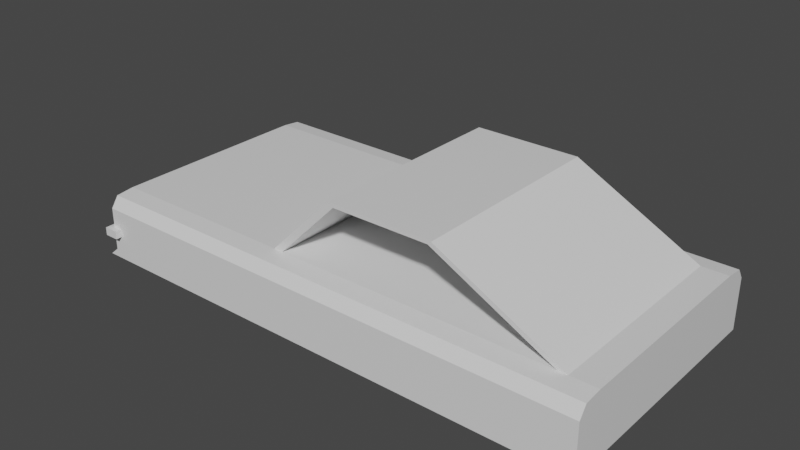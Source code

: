# Source: car.blend  (saved by Blender 2.82.7; exported with 4.5.12 LTS)
import bpy
from mathutils import Matrix  # noqa: F401  (used for matrix-valued properties, if any)

bpy.ops.wm.read_factory_settings(use_empty=True)
scene = bpy.context.scene
scene.name = 'Scene'

# ---- collections
col_collection = bpy.data.collections.new('Collection'); scene.collection.children.link(col_collection)

# ---- materials (node trees are filled in below, after node groups)
mat_material = bpy.data.materials.new('Material')
mat_material.alpha_threshold = 0.0
mat_material.use_transparent_shadow = False
mat_material.line_color = (0.0, 0.0, 0.0, 1.0)

# ---- material node trees
mat_material.use_nodes = True; mat_material.node_tree.nodes.clear()
_N = mat_material.node_tree.nodes; _L = mat_material.node_tree.links
n0 = _N.new('ShaderNodeOutputMaterial'); n0.name = 'Material Output'; n0.location = (300, 300)
n1 = _N.new('ShaderNodeBsdfPrincipled'); n1.name = 'Principled BSDF'; n1.location = (10, 300)
n1.distribution = 'GGX'
n1.subsurface_method = 'BURLEY'
n1.inputs[2].default_value = 0.4
n1.inputs[3].default_value = 1.45
n1.inputs[27].default_value = (0.0, 0.0, 0.0, 1.0)
n1.inputs[28].default_value = 1.0
_L.new(n1.outputs[0], n0.inputs[0])
n0.is_active_output = True

# ---- world
world_world = bpy.data.worlds.new('World'); scene.world = world_world
world_world.use_nodes = True; world_world.node_tree.nodes.clear()
_N = world_world.node_tree.nodes; _L = world_world.node_tree.links
n0 = _N.new('ShaderNodeOutputWorld'); n0.name = 'World Output'; n0.location = (300, 300)
n1 = _N.new('ShaderNodeBackground'); n1.name = 'Background'; n1.location = (10, 300)
n1.inputs[0].default_value = (0.05088, 0.05088, 0.05088, 1.0)
_L.new(n1.outputs[0], n0.inputs[0])
n0.is_active_output = True
world_world.color = (0.05088, 0.05088, 0.05088)
world_world.use_sun_shadow = False
world_world.sun_shadow_jitter_overblur = 0.0

# ---- meshes
me_cube = bpy.data.meshes.new('Cube')
me_cube.from_pydata([(1.667, 1.0, -1.0), (1.667, -1.0, -1.0), (-1.1, 1.0, -1.0), (-1.05, -1.0, -1.0), (-1.1, 0.0, -1.0), (-1.0, -1.0, 0.0), (-1.0, 1.0, 0.0), (-1.0, 0.0, 1.0), (-1.0, 0.0, 0.0), (-1.1, -0.5, -1.0), (-1.0, -1.0, 0.5), (-1.0, 1.0, -0.5), (-1.0, 0.5, 1.0), (-1.1, 0.5, -1.0), (-1.0, -1.0, -0.5), (-1.0, 1.0, 0.5), (-1.0, -0.5, 1.0), (-1.0, 0.5, 0.0), (-1.0, -0.5, 0.0), (-1.0, 0.0, -0.5), (-0.975, 0.2375, 0.7375), (-1.0, -0.5, 0.5), (-1.0, -0.5, -0.5), (-1.0, 0.5, -0.5), (-1.0, 0.5, 0.5), (1.667, 0.8, 1.0), (1.667, 0.9414, 0.9414), (-1.0, 0.8, 1.0), (-1.0, 0.9414, 0.9414), (1.667, 1.0, 0.6), (1.667, 0.9414, 0.9414), (-1.0, 0.9414, 0.9414), (-1.0, 1.0, 0.6), (1.667, -0.8, 1.0), (1.667, -0.9414, 0.9414), (-1.0, -0.8, 1.0), (-1.0, -0.9414, 0.9414), (1.667, -0.9414, 0.9414), (1.667, -1.0, 0.6), (-1.0, -1.0, 0.6), (-1.0, -0.9414, 0.9414), (-1.0, 0.9596, 0.5218), (-1.0, 0.9596, 0.1218), (-1.0, 0.5346, 0.1218), (-1.0, 0.5346, 0.5218), (-1.0, 0.5346, 0.9218), (-1.0, 0.9128, 0.875), (-1.0, 0.7996, 0.9218), (-1.0, 0.9596, 0.6018), (-1.0, 0.9128, 0.875), (-0.975, 0.9596, 0.5218), (-0.975, 0.9596, 0.1218), (-0.975, 0.5596, 0.1218), (-0.975, 0.5596, 0.5218), (-0.975, 0.5596, 0.9218), (-0.975, 0.9128, 0.875), (-0.975, 0.7996, 0.9218), (-0.975, 0.9596, 0.6018), (-0.975, 0.9128, 0.875), (-1.0, -0.9596, 0.1218), (-1.0, -0.9596, 0.5218), (-1.0, -0.5346, 0.1218), (-1.0, -0.5346, 0.5218), (-1.0, -0.5346, 0.9218), (-1.0, -0.7996, 0.9218), (-1.0, -0.9128, 0.875), (-1.0, -0.9128, 0.875), (-1.0, -0.9596, 0.6018), (-0.975, -0.9596, 0.1218), (-0.975, -0.9596, 0.5218), (-0.975, -0.5596, 0.1218), (-0.975, -0.5596, 0.5218), (-0.975, -0.5596, 0.9218), (-0.975, -0.7996, 0.9218), (-0.975, -0.9128, 0.875), (-0.975, -0.9128, 0.875), (-0.975, -0.9596, 0.6018), (-1.0, -0.25, 1.0), (-1.0, -0.25, 0.0), (-0.975, 0.1187, 0.7375), (-1.0, 0.25, 1.0), (-1.0, 0.25, 0.0), (-0.975, 0.3562, 0.7375), (-0.975, 0.475, 0.8562), (-1.0, -0.5, 0.25), (-1.0, -0.5, 0.75), (-0.975, 0.475, 0.2625), (-1.0, 0.5, 0.25), (-1.0, 0.5, 0.75), (-0.975, -0.475, 0.8562), (-0.975, -0.475, 0.2625), (-0.975, 0.0, 0.8562), (-0.975, 0.0, 0.2625), (-1.0, -0.125, 1.0), (-1.0, 0.375, 1.0), (-1.0, -0.375, 1.0), (-1.0, 0.125, 1.0), (-1.0, 0.0, 0.875), (-1.0, -0.5, 0.875), (-1.0, 0.5, 0.875), (-0.975, 0.475, 0.7375), (-0.975, 0.475, 0.5), (-1.0, 0.25, 0.875), (-0.975, 0.2375, 0.5), (-0.975, -0.475, 0.5), (-1.0, -0.25, 0.875), (-1.0, -0.375, 0.875), (-1.0, 0.125, 0.875), (-1.0, 0.375, 0.875), (-1.0, -0.125, 0.875), (-1.0, -0.125, 0.0), (-1.0, 0.0, 0.125), (-1.0, 0.375, 0.0), (-1.0, -0.5, 0.125), (-1.0, 0.5, 0.125), (-1.0, -0.375, 0.0), (-1.0, 0.125, 0.0), (-0.975, -0.475, 0.7375), (-0.975, -0.2375, 0.5), (-1.0, 0.25, 0.125), (-0.975, 0.0, 0.5), (-0.975, 0.0, 0.7375), (-1.0, -0.25, 0.125), (-1.0, -0.375, 0.125), (-1.0, -0.125, 0.125), (-1.0, 0.125, 0.125), (-1.0, 0.375, 0.125), (-1.0, -0.475, 0.7375), (-1.0, -0.475, 0.5), (-1.0, 0.475, 0.5), (-1.0, 0.475, 0.7375), (-1.0, 0.0, 0.8562), (-1.0, -0.475, 0.2625), (-1.0, -0.475, 0.8562), (-1.0, 0.475, 0.2625), (-1.0, 0.475, 0.8562), (-1.0, 0.2375, 0.8562), (-1.0, -0.2375, 0.8562), (-1.0, -0.3562, 0.8562), (-1.0, 0.1187, 0.8562), (-1.0, 0.3562, 0.8562), (-1.0, -0.1187, 0.8562), (-1.0, 0.0, 0.1438), (-1.0, -0.475, 0.1438), (-1.0, 0.475, 0.1438), (-1.0, 0.2375, 0.1438), (-1.0, -0.2375, 0.1438), (-1.0, -0.3562, 0.1438), (-1.0, -0.1187, 0.1438), (-1.0, 0.1187, 0.1438), (-1.0, 0.3562, 0.1438), (-0.975, 0.2375, 0.8562), (-0.975, 0.3562, 0.2625), (-0.975, 0.1187, 0.2625), (-0.975, 0.2375, 0.2625), (-0.975, -0.1187, 0.2625), (-0.975, -0.3562, 0.2625), (-0.975, -0.2375, 0.2625), (-0.975, -0.1187, 0.7375), (-0.975, -0.3562, 0.7375), (-0.975, -0.2375, 0.7375), (-0.975, -0.2375, 0.8562), (-0.975, -0.3562, 0.8562), (-0.975, 0.1187, 0.8562), (-0.975, 0.3562, 0.8562), (-0.975, -0.1187, 0.8562), (-0.975, 0.0, 0.1438), (-0.975, -0.475, 0.1438), (-0.975, 0.475, 0.1438), (-0.975, 0.2375, 0.1438), (-0.975, -0.2375, 0.1438), (-0.975, -0.3562, 0.1438), (-0.975, -0.1187, 0.1438), (-0.975, 0.1187, 0.1438), (-0.975, 0.3562, 0.1438), (-1.1, -0.75, -1.0), (-1.05, 1.0, -0.75), (-1.1, 0.25, -1.0), (-1.0, -1.0, -0.25), (-1.0, 0.75, 0.0), (-1.05, 0.0, -0.75), (-1.1, -0.25, -1.0), (-1.0, 1.0, -0.25), (-1.1, 0.75, -1.0), (-1.0, -1.0, -0.75), (-1.0, -0.75, 0.0), (-1.0, -0.25, -0.5), (-1.0, -0.75, -0.5), (-1.05, -0.5, -0.75), (-1.0, -0.5, -0.25), (-1.0, 0.75, -0.5), (-1.0, 0.25, -0.5), (-1.05, 0.5, -0.75), (-1.0, 0.5, -0.25), (-1.05, 0.25, -0.75), (-1.05, 0.75, -0.75), (-1.0, -0.75, -0.25), (-1.05, -0.75, -0.75), (-1.05, -0.25, -0.75), (-1.0, 0.75, -0.25), (-1.0, 0.25, -0.25), (-1.0, 0.0, -0.25), (-1.0, -0.25, -0.25), (-1.025, -1.0, -0.25), (-1.025, -1.0, 0.0), (-1.025, 0.75, 0.0), (-1.025, 1.0, 0.0), (-1.025, -0.125, 0.0), (-1.025, 0.0, 0.0), (-1.025, 0.375, 0.0), (-1.025, 0.5, 0.0), (-1.025, -0.75, 0.0), (-1.025, -0.5, 0.0), (-1.025, -0.375, 0.0), (-1.025, -0.25, 0.0), (-1.025, 0.125, 0.0), (-1.025, 0.25, 0.0), (-1.025, 1.0, -0.25), (-1.025, -0.5, -0.25), (-1.025, 0.5, -0.25), (-1.025, -0.75, -0.25), (-1.025, 0.75, -0.25), (-1.025, 0.25, -0.25), (-1.025, 0.0, -0.25), (-1.025, -0.25, -0.25), (-1.0, 1.05, 0.0), (-1.0, 1.05, -0.25), (-1.025, 1.05, 0.0), (-1.025, 1.05, -0.25), (-0.95, 1.0, 0.0), (-0.95, 1.0, -0.25), (-0.95, 1.05, 0.0), (-0.95, 1.05, -0.25), (-1.0, -1.05, -0.25), (-1.0, -1.05, 0.0), (-1.025, -1.05, -0.25), (-1.025, -1.05, 0.0), (-0.95, -1.0, -0.25), (-0.95, -1.0, 0.0), (-0.95, -1.05, -0.25), (-0.95, -1.05, 0.0), (0.0, 0.8, 1.0), (0.0, -0.8, 1.0), (0.05, 0.8, 1.0), (0.05, -0.8, 1.0), (0.3833, -0.8, 3.0), (0.3333, -0.8, 3.0), (0.3333, 0.8, 3.0), (0.3833, 0.8, 3.0), (0.3667, 0.8, 2.9), (0.3667, -0.8, 2.9), (0.3167, 0.8, 2.9), (0.3167, -0.8, 2.9), (0.8833, 0.8, 3.0), (0.8833, -0.8, 3.0), (0.8667, 0.8, 2.9), (0.8667, -0.8, 2.9), (1.57, 0.8, 0.8787), (1.57, -0.8, 0.8787), (1.554, 0.8, 0.7787), (1.554, -0.8, 0.7787)], [], [(248, 245, 254, 253), (2, 0, 1, 3, 175, 9, 181, 4, 177, 13, 183), (12, 27, 47, 45), (202, 189, 218, 224), (177, 194, 192, 13), (109, 93, 7, 97), (105, 109, 141, 137), (35, 16, 63, 64), (198, 186, 19, 180), (197, 187, 22, 188), (179, 6, 206, 205), (195, 190, 11, 176), (194, 191, 23, 192), (4, 180, 194, 177), (6, 179, 17, 43, 42), (87, 114, 144, 134), (108, 94, 12, 99), (27, 241, 243, 25, 26, 28), (2, 176, 11, 182, 6, 15, 32, 29, 0), (16, 98, 85, 21, 62, 63), (29, 32, 31, 30), (28, 26, 30, 31), (33, 244, 242, 35, 36, 34), (1, 38, 39, 10, 5, 178, 14, 184, 3), (34, 36, 40, 37), (39, 38, 37, 40), (0, 29, 30, 26, 25, 33, 34, 37, 38, 1), (46, 49, 58, 55), (42, 43, 52, 51), (32, 15, 41, 48), (17, 114, 87, 24, 44, 43), (15, 6, 42, 41), (28, 31, 49, 46), (24, 88, 99, 12, 45, 44), (27, 28, 46, 47), (31, 32, 48, 49), (53, 54, 56, 55, 58, 57, 50), (52, 53, 50, 51), (47, 46, 55, 56), (48, 41, 50, 57), (45, 47, 56, 54), (43, 44, 53, 52), (41, 42, 51, 50), (49, 48, 57, 58), (44, 45, 54, 53), (64, 63, 72, 73), (60, 67, 76, 69), (40, 36, 65, 66), (18, 185, 5, 59, 61), (36, 35, 64, 65), (39, 40, 66, 67), (10, 39, 67, 60), (5, 10, 60, 59), (21, 84, 113, 18, 61, 62), (68, 69, 71, 70), (69, 76, 75, 74, 73, 72, 71), (62, 61, 70, 71), (59, 60, 69, 68), (67, 66, 75, 76), (63, 62, 71, 72), (61, 59, 68, 70), (66, 65, 74, 75), (65, 64, 73, 74), (97, 107, 139, 131), (126, 119, 145, 150), (107, 96, 80, 102), (109, 97, 131, 141), (124, 122, 146, 148), (113, 84, 132, 143), (107, 102, 136, 139), (85, 98, 133, 127), (114, 126, 150, 144), (111, 124, 148, 142), (84, 21, 128, 132), (106, 95, 77, 105), (21, 85, 127, 128), (102, 108, 140, 136), (98, 16, 95, 106), (98, 106, 138, 133), (125, 111, 142, 149), (97, 7, 96, 107), (108, 99, 135, 140), (123, 113, 143, 147), (102, 80, 94, 108), (106, 105, 137, 138), (119, 125, 149, 145), (105, 77, 93, 109), (115, 123, 122, 78), (18, 113, 123, 115), (99, 88, 130, 135), (110, 124, 111, 8), (78, 122, 124, 110), (88, 24, 129, 130), (116, 125, 119, 81), (8, 111, 125, 116), (122, 123, 147, 146), (112, 126, 114, 17), (81, 119, 126, 112), (24, 87, 134, 129), (135, 130, 100, 83), (139, 136, 151, 163), (148, 146, 170, 172), (130, 129, 101, 100), (137, 141, 165, 161), (129, 134, 86, 101), (142, 148, 172, 166), (141, 131, 91, 165), (150, 145, 169, 174), (133, 138, 162, 89), (128, 127, 117, 104), (144, 150, 174, 168), (127, 133, 89, 117), (138, 137, 161, 162), (147, 143, 167, 171), (136, 140, 164, 151), (132, 128, 104, 90), (134, 144, 168, 86), (146, 147, 171, 170), (140, 135, 83, 164), (149, 142, 166, 173), (143, 132, 90, 167), (145, 149, 173, 169), (131, 139, 163, 91), (157, 118, 120, 92, 155), (154, 103, 101, 86, 152), (103, 20, 82, 100, 101), (120, 121, 79, 20, 103), (174, 152, 86, 168), (173, 153, 154, 169), (92, 120, 103, 154, 153), (172, 155, 92, 166), (171, 156, 157, 170), (90, 104, 118, 157, 156), (118, 160, 158, 121, 120), (104, 117, 159, 160, 118), (159, 162, 161, 160), (117, 89, 162, 159), (79, 163, 151, 20), (121, 91, 163, 79), (82, 164, 83, 100), (20, 151, 164, 82), (158, 165, 91, 121), (160, 161, 165, 158), (167, 90, 156, 171), (170, 157, 155, 172), (166, 92, 153, 173), (169, 154, 152, 174), (180, 19, 191, 194), (183, 195, 176, 2), (13, 192, 195, 183), (192, 23, 190, 195), (187, 196, 189, 22), (14, 178, 196, 187), (116, 81, 216, 215), (175, 197, 188, 9), (3, 184, 197, 175), (184, 14, 187, 197), (181, 198, 180, 4), (9, 188, 198, 181), (188, 22, 186, 198), (190, 199, 182, 11), (23, 193, 199, 190), (201, 202, 224, 223), (8, 116, 215, 208), (217, 206, 227, 228), (200, 201, 223, 222), (18, 115, 213, 212), (189, 202, 186, 22), (186, 202, 201, 19), (19, 201, 200, 191), (191, 200, 193, 23), (221, 205, 206, 217), (220, 211, 212, 218), (203, 204, 211, 220), (219, 210, 205, 221), (209, 210, 219, 222, 216), (215, 216, 222, 223, 208), (207, 208, 223, 224, 214), (214, 224, 218, 212, 213), (78, 110, 207, 214), (110, 8, 208, 207), (182, 199, 221, 217), (5, 185, 211, 204), (199, 193, 219, 221), (112, 17, 210, 209), (81, 112, 209, 216), (17, 179, 205, 210), (185, 18, 212, 211), (189, 196, 220, 218), (115, 78, 214, 213), (5, 204, 236, 234), (196, 178, 203, 220), (193, 200, 222, 219), (225, 226, 228, 227), (182, 217, 228, 226), (182, 226, 232, 230), (206, 6, 225, 227), (229, 230, 232, 231), (226, 225, 231, 232), (6, 182, 230, 229), (225, 6, 229, 231), (233, 234, 236, 235), (203, 178, 233, 235), (234, 233, 239, 240), (204, 203, 235, 236), (237, 238, 240, 239), (5, 234, 240, 238), (178, 5, 238, 237), (233, 178, 237, 239), (25, 243, 244, 33), (242, 241, 27, 12, 94, 80, 96, 7, 93, 77, 95, 16, 35), (248, 247, 246, 245), (249, 251, 247, 248), (252, 250, 245, 246), (251, 252, 246, 247), (241, 242, 252, 251), (242, 244, 250, 252), (243, 241, 251, 249), (244, 243, 249, 250), (254, 256, 260, 258), (249, 248, 253, 255), (250, 249, 255, 256), (245, 250, 256, 254), (260, 259, 257, 258), (253, 254, 258, 257), (256, 255, 259, 260), (255, 253, 257, 259)])
_uv = me_cube.uv_layers.new(name='UVMap')
_uv.uv.foreach_set('vector', [0.7437, 0.525, 0.7437, 0.725, 0.7437, 0.725, 0.7437, 0.525, 0.125, 0.5, 0.375, 0.5, 0.375, 0.75, 0.125, 0.75, 0.125, 0.7188, 0.125, 0.6875, 0.125, 0.6562, 0.125, 0.625, 0.125, 0.5938, 0.125, 0.5625, 0.125, 0.5312, 0.875, 0.5625, 0.875, 0.525, 0.875, 0.525, 0.875, 0.5625, 0.0, 0.0, 0.4688, 0.0625, 0.4688, 0.0625, 0.0, 0.0, 0.375, 0.1562, 0.4062, 0.1562, 0.4062, 0.1875, 0.375, 0.1875, 0.6094, 0.1094, 0.625, 0.1094, 0.625, 0.125, 0.6094, 0.125, 0.6094, 0.09375, 0.6094, 0.1094, 0.6094, 0.1094, 0.6094, 0.09375, 0.875, 0.725, 0.875, 0.6875, 0.875, 0.6875, 0.875, 0.725, 0.4062, 0.09375, 0.4375, 0.09375, 0.4375, 0.125, 0.4062, 0.125, 0.4062, 0.03125, 0.4375, 0.03125, 0.4375, 0.0625, 0.4062, 0.0625, 0.5, 0.2188, 0.5, 0.25, 0.5, 0.25, 0.5, 0.2188, 0.4062, 0.2188, 0.4375, 0.2188, 0.4375, 0.25, 0.4062, 0.25, 0.4062, 0.1562, 0.4375, 0.1562, 0.4375, 0.1875, 0.4062, 0.1875, 0.375, 0.125, 0.4062, 0.125, 0.4062, 0.1562, 0.375, 0.1562, 0.5, 0.25, 0.5, 0.2188, 0.5, 0.1875, 0.5, 0.1875, 0.5, 0.25, 0.5312, 0.1875, 0.5156, 0.1875, 0.5156, 0.1875, 0.5312, 0.1875, 0.6094, 0.1719, 0.625, 0.1719, 0.625, 0.1875, 0.6094, 0.1875, 0.875, 0.525, 0.75, 0.525, 0.7437, 0.525, 0.625, 0.525, 0.625, 0.5, 0.875, 0.5, 0.375, 0.25, 0.4062, 0.25, 0.4375, 0.25, 0.4688, 0.25, 0.5, 0.25, 0.5625, 0.25, 0.575, 0.25, 0.575, 0.5, 0.375, 0.5, 0.625, 0.0625, 0.6094, 0.0625, 0.5938, 0.0625, 0.5625, 0.0625, 0.5625, 0.0625, 0.625, 0.0625, 0.575, 0.5, 0.575, 0.25, 0.625, 0.25, 0.625, 0.5, 0.625, 0.25, 0.625, 0.5, 0.625, 0.5, 0.625, 0.25, 0.625, 0.725, 0.7437, 0.725, 0.75, 0.725, 0.875, 0.725, 0.875, 0.75, 0.625, 0.75, 0.375, 0.75, 0.575, 0.75, 0.575, 1.0, 0.5625, 1.0, 0.5, 1.0, 0.4688, 1.0, 0.4375, 1.0, 0.4062, 1.0, 0.375, 1.0, 0.625, 0.75, 0.625, 1.0, 0.625, 1.0, 0.625, 0.75, 0.575, 1.0, 0.575, 0.75, 0.625, 0.75, 0.625, 1.0, 0.375, 0.5, 0.575, 0.5, 0.6177, 0.5073, 0.6177, 0.5073, 0.625, 0.525, 0.625, 0.725, 0.6177, 0.7427, 0.6177, 0.7427, 0.575, 0.75, 0.375, 0.75, 0.625, 0.25, 0.625, 0.25, 0.625, 0.25, 0.625, 0.25, 0.5, 0.25, 0.5, 0.1875, 0.5, 0.1875, 0.5, 0.25, 0.575, 0.25, 0.5625, 0.25, 0.5625, 0.25, 0.575, 0.25, 0.5, 0.1875, 0.5156, 0.1875, 0.5312, 0.1875, 0.5625, 0.1875, 0.5625, 0.1875, 0.5, 0.1875, 0.5625, 0.25, 0.5, 0.25, 0.5, 0.25, 0.5625, 0.25, 0.625, 0.25, 0.625, 0.25, 0.625, 0.25, 0.625, 0.25, 0.5625, 0.1875, 0.5938, 0.1875, 0.6094, 0.1875, 0.625, 0.1875, 0.625, 0.1875, 0.5625, 0.1875, 0.875, 0.525, 0.875, 0.5, 0.875, 0.5, 0.875, 0.525, 0.625, 0.25, 0.575, 0.25, 0.575, 0.25, 0.625, 0.25, 0.5625, 0.1875, 0.625, 0.1875, 0.625, 0.225, 0.6177, 0.2427, 0.6177, 0.2427, 0.575, 0.25, 0.5625, 0.25, 0.5, 0.1875, 0.5625, 0.1875, 0.5625, 0.25, 0.5, 0.25, 0.875, 0.525, 0.875, 0.5, 0.875, 0.5, 0.875, 0.525, 0.575, 0.25, 0.5625, 0.25, 0.5625, 0.25, 0.575, 0.25, 0.875, 0.5625, 0.875, 0.525, 0.875, 0.525, 0.875, 0.5625, 0.5, 0.1875, 0.5625, 0.1875, 0.5625, 0.1875, 0.5, 0.1875, 0.5625, 0.25, 0.5, 0.25, 0.5, 0.25, 0.5625, 0.25, 0.625, 0.25, 0.575, 0.25, 0.575, 0.25, 0.625, 0.25, 0.5625, 0.1875, 0.625, 0.1875, 0.625, 0.1875, 0.5625, 0.1875, 0.875, 0.725, 0.875, 0.6875, 0.875, 0.6875, 0.875, 0.725, 0.5625, 1.0, 0.575, 1.0, 0.575, 1.0, 0.5625, 1.0, 0.625, 1.0, 0.625, 1.0, 0.625, 1.0, 0.625, 1.0, 0.5, 0.0625, 0.5, 0.03125, 0.5, 0.0, 0.5, 0.0, 0.5, 0.0625, 0.875, 0.75, 0.875, 0.725, 0.875, 0.725, 0.875, 0.75, 0.575, 1.0, 0.625, 1.0, 0.625, 1.0, 0.575, 1.0, 0.5625, 1.0, 0.575, 1.0, 0.575, 1.0, 0.5625, 1.0, 0.5, 1.0, 0.5625, 1.0, 0.5625, 1.0, 0.5, 1.0, 0.5625, 0.0625, 0.5312, 0.0625, 0.5156, 0.0625, 0.5, 0.0625, 0.5, 0.0625, 0.5625, 0.0625, 0.5, 0.0, 0.5625, 0.0, 0.5625, 0.0625, 0.5, 0.0625, 0.5625, 0.0, 0.575, 0.0, 0.6177, 0.007322, 0.6177, 0.007322, 0.625, 0.025, 0.625, 0.0625, 0.5625, 0.0625, 0.5625, 0.0625, 0.5, 0.0625, 0.5, 0.0625, 0.5625, 0.0625, 0.5, 1.0, 0.5625, 1.0, 0.5625, 1.0, 0.5, 1.0, 0.575, 1.0, 0.625, 1.0, 0.625, 1.0, 0.575, 1.0, 0.625, 0.0625, 0.5625, 0.0625, 0.5625, 0.0625, 0.625, 0.0625, 0.5, 0.0625, 0.5, 0.0, 0.5, 0.0, 0.5, 0.0625, 0.625, 1.0, 0.625, 1.0, 0.625, 1.0, 0.625, 1.0, 0.875, 0.75, 0.875, 0.725, 0.875, 0.725, 0.875, 0.75, 0.6094, 0.125, 0.6094, 0.1406, 0.6094, 0.1406, 0.6094, 0.125, 0.5156, 0.1719, 0.5156, 0.1562, 0.5156, 0.1562, 0.5156, 0.1719, 0.6094, 0.1406, 0.625, 0.1406, 0.625, 0.1562, 0.6094, 0.1562, 0.6094, 0.1094, 0.6094, 0.125, 0.6094, 0.125, 0.6094, 0.1094, 0.5156, 0.1094, 0.5156, 0.09375, 0.5156, 0.09375, 0.5156, 0.1094, 0.5156, 0.0625, 0.5312, 0.0625, 0.5312, 0.0625, 0.5156, 0.0625, 0.6094, 0.1406, 0.6094, 0.1562, 0.6094, 0.1562, 0.6094, 0.1406, 0.5938, 0.0625, 0.6094, 0.0625, 0.6094, 0.0625, 0.5938, 0.0625, 0.5156, 0.1875, 0.5156, 0.1719, 0.5156, 0.1719, 0.5156, 0.1875, 0.5156, 0.125, 0.5156, 0.1094, 0.5156, 0.1094, 0.5156, 0.125, 0.5312, 0.0625, 0.5625, 0.0625, 0.5625, 0.0625, 0.5312, 0.0625, 0.6094, 0.07812, 0.625, 0.07812, 0.625, 0.09375, 0.6094, 0.09375, 0.5625, 0.0625, 0.5938, 0.0625, 0.5938, 0.0625, 0.5625, 0.0625, 0.6094, 0.1562, 0.6094, 0.1719, 0.6094, 0.1719, 0.6094, 0.1562, 0.6094, 0.0625, 0.625, 0.0625, 0.625, 0.07812, 0.6094, 0.07812, 0.6094, 0.0625, 0.6094, 0.07812, 0.6094, 0.07812, 0.6094, 0.0625, 0.5156, 0.1406, 0.5156, 0.125, 0.5156, 0.125, 0.5156, 0.1406, 0.6094, 0.125, 0.625, 0.125, 0.625, 0.1406, 0.6094, 0.1406, 0.6094, 0.1719, 0.6094, 0.1875, 0.6094, 0.1875, 0.6094, 0.1719, 0.5156, 0.07812, 0.5156, 0.0625, 0.5156, 0.0625, 0.5156, 0.07812, 0.6094, 0.1562, 0.625, 0.1562, 0.625, 0.1719, 0.6094, 0.1719, 0.6094, 0.07812, 0.6094, 0.09375, 0.6094, 0.09375, 0.6094, 0.07812, 0.5156, 0.1562, 0.5156, 0.1406, 0.5156, 0.1406, 0.5156, 0.1562, 0.6094, 0.09375, 0.625, 0.09375, 0.625, 0.1094, 0.6094, 0.1094, 0.5, 0.07812, 0.5156, 0.07812, 0.5156, 0.09375, 0.5, 0.09375, 0.5, 0.0625, 0.5156, 0.0625, 0.5156, 0.07812, 0.5, 0.07812, 0.6094, 0.1875, 0.5938, 0.1875, 0.5938, 0.1875, 0.6094, 0.1875, 0.5, 0.1094, 0.5156, 0.1094, 0.5156, 0.125, 0.5, 0.125, 0.5, 0.09375, 0.5156, 0.09375, 0.5156, 0.1094, 0.5, 0.1094, 0.5938, 0.1875, 0.5625, 0.1875, 0.5625, 0.1875, 0.5938, 0.1875, 0.5, 0.1406, 0.5156, 0.1406, 0.5156, 0.1562, 0.5, 0.1562, 0.5, 0.125, 0.5156, 0.125, 0.5156, 0.1406, 0.5, 0.1406, 0.5156, 0.09375, 0.5156, 0.07812, 0.5156, 0.07812, 0.5156, 0.09375, 0.5, 0.1719, 0.5156, 0.1719, 0.5156, 0.1875, 0.5, 0.1875, 0.5, 0.1562, 0.5156, 0.1562, 0.5156, 0.1719, 0.5, 0.1719, 0.5625, 0.1875, 0.5312, 0.1875, 0.5312, 0.1875, 0.5625, 0.1875, 0.6094, 0.1875, 0.5938, 0.1875, 0.5938, 0.1875, 0.6094, 0.1875, 0.6094, 0.1406, 0.6094, 0.1562, 0.6094, 0.1562, 0.6094, 0.1406, 0.5156, 0.1094, 0.5156, 0.09375, 0.5156, 0.09375, 0.5156, 0.1094, 0.5938, 0.1875, 0.5625, 0.1875, 0.5625, 0.1875, 0.5938, 0.1875, 0.6094, 0.09375, 0.6094, 0.1094, 0.6094, 0.1094, 0.6094, 0.09375, 0.5625, 0.1875, 0.5312, 0.1875, 0.5312, 0.1875, 0.5625, 0.1875, 0.5156, 0.125, 0.5156, 0.1094, 0.5156, 0.1094, 0.5156, 0.125, 0.6094, 0.1094, 0.6094, 0.125, 0.6094, 0.125, 0.6094, 0.1094, 0.5156, 0.1719, 0.5156, 0.1562, 0.5156, 0.1562, 0.5156, 0.1719, 0.6094, 0.0625, 0.6094, 0.07812, 0.6094, 0.07812, 0.6094, 0.0625, 0.5625, 0.0625, 0.5938, 0.0625, 0.5938, 0.0625, 0.5625, 0.0625, 0.5156, 0.1875, 0.5156, 0.1719, 0.5156, 0.1719, 0.5156, 0.1875, 0.5938, 0.0625, 0.6094, 0.0625, 0.6094, 0.0625, 0.5938, 0.0625, 0.6094, 0.07812, 0.6094, 0.09375, 0.6094, 0.09375, 0.6094, 0.07812, 0.5156, 0.07812, 0.5156, 0.0625, 0.5156, 0.0625, 0.5156, 0.07812, 0.6094, 0.1562, 0.6094, 0.1719, 0.6094, 0.1719, 0.6094, 0.1562, 0.5312, 0.0625, 0.5625, 0.0625, 0.5625, 0.0625, 0.5312, 0.0625, 0.5312, 0.1875, 0.5156, 0.1875, 0.5156, 0.1875, 0.5312, 0.1875, 0.5156, 0.09375, 0.5156, 0.07812, 0.5156, 0.07812, 0.5156, 0.09375, 0.6094, 0.1719, 0.6094, 0.1875, 0.6094, 0.1875, 0.6094, 0.1719, 0.5156, 0.1406, 0.5156, 0.125, 0.5156, 0.125, 0.5156, 0.1406, 0.5156, 0.0625, 0.5312, 0.0625, 0.5312, 0.0625, 0.5156, 0.0625, 0.5156, 0.1562, 0.5156, 0.1406, 0.5156, 0.1406, 0.5156, 0.1562, 0.6094, 0.125, 0.6094, 0.1406, 0.6094, 0.1406, 0.6094, 0.125, 0.5312, 0.09375, 0.5625, 0.09375, 0.5625, 0.125, 0.5312, 0.125, 0.5312, 0.1094, 0.5312, 0.1562, 0.5625, 0.1562, 0.5625, 0.1875, 0.5312, 0.1875, 0.5312, 0.1719, 0.5625, 0.1562, 0.5938, 0.1562, 0.5938, 0.1719, 0.5938, 0.1875, 0.5625, 0.1875, 0.5625, 0.125, 0.5938, 0.125, 0.5938, 0.1406, 0.5938, 0.1562, 0.5625, 0.1562, 0.5156, 0.1719, 0.5312, 0.1719, 0.5312, 0.1875, 0.5156, 0.1875, 0.5156, 0.1406, 0.5312, 0.1406, 0.5312, 0.1562, 0.5156, 0.1562, 0.5312, 0.125, 0.5625, 0.125, 0.5625, 0.1562, 0.5312, 0.1562, 0.5312, 0.1406, 0.5156, 0.1094, 0.5312, 0.1094, 0.5312, 0.125, 0.5156, 0.125, 0.5156, 0.07812, 0.5312, 0.07812, 0.5312, 0.09375, 0.5156, 0.09375, 0.5312, 0.0625, 0.5625, 0.0625, 0.5625, 0.09375, 0.5312, 0.09375, 0.5312, 0.07812, 0.5625, 0.09375, 0.5938, 0.09375, 0.5938, 0.1094, 0.5938, 0.125, 0.5625, 0.125, 0.5625, 0.0625, 0.5938, 0.0625, 0.5938, 0.07812, 0.5938, 0.09375, 0.5625, 0.09375, 0.5938, 0.07812, 0.6094, 0.07812, 0.6094, 0.09375, 0.5938, 0.09375, 0.5938, 0.0625, 0.6094, 0.0625, 0.6094, 0.07812, 0.5938, 0.07812, 0.5938, 0.1406, 0.6094, 0.1406, 0.6094, 0.1562, 0.5938, 0.1562, 0.5938, 0.125, 0.6094, 0.125, 0.6094, 0.1406, 0.5938, 0.1406, 0.5938, 0.1719, 0.6094, 0.1719, 0.6094, 0.1875, 0.5938, 0.1875, 0.5938, 0.1562, 0.6094, 0.1562, 0.6094, 0.1719, 0.5938, 0.1719, 0.5938, 0.1094, 0.6094, 0.1094, 0.6094, 0.125, 0.5938, 0.125, 0.5938, 0.09375, 0.6094, 0.09375, 0.6094, 0.1094, 0.5938, 0.1094, 0.5156, 0.0625, 0.5312, 0.0625, 0.5312, 0.07812, 0.5156, 0.07812, 0.5156, 0.09375, 0.5312, 0.09375, 0.5312, 0.1094, 0.5156, 0.1094, 0.5156, 0.125, 0.5312, 0.125, 0.5312, 0.1406, 0.5156, 0.1406, 0.5156, 0.1562, 0.5312, 0.1562, 0.5312, 0.1719, 0.5156, 0.1719, 0.4062, 0.125, 0.4375, 0.125, 0.4375, 0.1562, 0.4062, 0.1562, 0.375, 0.2188, 0.4062, 0.2188, 0.4062, 0.25, 0.375, 0.25, 0.375, 0.1875, 0.4062, 0.1875, 0.4062, 0.2188, 0.375, 0.2188, 0.4062, 0.1875, 0.4375, 0.1875, 0.4375, 0.2188, 0.4062, 0.2188, 0.4375, 0.03125, 0.4688, 0.03125, 0.4688, 0.0625, 0.4375, 0.0625, 0.4375, 0.0, 0.4688, 0.0, 0.4688, 0.03125, 0.4375, 0.03125, 0.5, 0.1406, 0.5, 0.1562, 0.5, 0.1562, 0.5, 0.1406, 0.375, 0.03125, 0.4062, 0.03125, 0.4062, 0.0625, 0.375, 0.0625, 0.375, 0.0, 0.4062, 0.0, 0.4062, 0.03125, 0.375, 0.03125, 0.4062, 0.0, 0.4375, 0.0, 0.4375, 0.03125, 0.4062, 0.03125, 0.375, 0.09375, 0.4062, 0.09375, 0.4062, 0.125, 0.375, 0.125, 0.375, 0.0625, 0.4062, 0.0625, 0.4062, 0.09375, 0.375, 0.09375, 0.4062, 0.0625, 0.4375, 0.0625, 0.4375, 0.09375, 0.4062, 0.09375, 0.4375, 0.2188, 0.4688, 0.2188, 0.4688, 0.25, 0.4375, 0.25, 0.4375, 0.1875, 0.4688, 0.1875, 0.4688, 0.2188, 0.4375, 0.2188, 0.0, 0.0, 0.0, 0.0, 0.0, 0.0, 0.0, 0.0, 0.5, 0.125, 0.5, 0.1406, 0.5, 0.1406, 0.5, 0.125, 0.4688, 0.25, 0.5, 0.25, 0.5, 0.25, 0.4688, 0.25, 0.0, 0.0, 0.0, 0.0, 0.0, 0.0, 0.0, 0.0, 0.5, 0.0625, 0.5, 0.07812, 0.5, 0.07812, 0.5, 0.0625, 0.4688, 0.0625, 0.0, 0.0, 0.4375, 0.09375, 0.4375, 0.0625, 0.4375, 0.09375, 0.0, 0.0, 0.0, 0.0, 0.4375, 0.125, 0.4375, 0.125, 0.0, 0.0, 0.0, 0.0, 0.4375, 0.1562, 0.4375, 0.1562, 0.0, 0.0, 0.4688, 0.1875, 0.4375, 0.1875, 0.4688, 0.2188, 0.5, 0.2188, 0.5, 0.25, 0.4688, 0.25, 0.4688, 0.03125, 0.5, 0.03125, 0.5, 0.0625, 0.4688, 0.0625, 0.4688, 0.0, 0.5, 0.0, 0.5, 0.03125, 0.4688, 0.03125, 0.4688, 0.1875, 0.5, 0.1875, 0.5, 0.2188, 0.4688, 0.2188, 0.5, 0.1719, 0.5, 0.1875, 0.4688, 0.1875, 0.0, 0.0, 0.5, 0.1562, 0.5, 0.1406, 0.5, 0.1562, 0.0, 0.0, 0.0, 0.0, 0.5, 0.125, 0.5, 0.1094, 0.5, 0.125, 0.0, 0.0, 0.0, 0.0, 0.5, 0.09375, 0.5, 0.09375, 0.0, 0.0, 0.4688, 0.0625, 0.5, 0.0625, 0.5, 0.07812, 0.5, 0.09375, 0.5, 0.1094, 0.5, 0.1094, 0.5, 0.09375, 0.5, 0.1094, 0.5, 0.125, 0.5, 0.125, 0.5, 0.1094, 0.4688, 0.25, 0.4688, 0.2188, 0.4688, 0.2188, 0.4688, 0.25, 0.5, 0.0, 0.5, 0.03125, 0.5, 0.03125, 0.5, 0.0, 0.4688, 0.2188, 0.4688, 0.1875, 0.4688, 0.1875, 0.4688, 0.2188, 0.5, 0.1719, 0.5, 0.1875, 0.5, 0.1875, 0.5, 0.1719, 0.5, 0.1562, 0.5, 0.1719, 0.5, 0.1719, 0.5, 0.1562, 0.5, 0.1875, 0.5, 0.2188, 0.5, 0.2188, 0.5, 0.1875, 0.5, 0.03125, 0.5, 0.0625, 0.5, 0.0625, 0.5, 0.03125, 0.4688, 0.0625, 0.4688, 0.03125, 0.4688, 0.03125, 0.4688, 0.0625, 0.5, 0.07812, 0.5, 0.09375, 0.5, 0.09375, 0.5, 0.07812, 0.5, 0.0, 0.5, 0.0, 0.5, 0.0, 0.5, 0.0, 0.4688, 0.03125, 0.4688, 0.0, 0.4688, 0.0, 0.4688, 0.03125, 0.4688, 0.1875, 0.0, 0.0, 0.0, 0.0, 0.4688, 0.1875, 0.5, 0.25, 0.4688, 0.25, 0.4688, 0.25, 0.5, 0.25, 0.4688, 0.25, 0.4688, 0.25, 0.4688, 0.25, 0.4688, 0.25, 0.4688, 0.25, 0.4688, 0.25, 0.4688, 0.25, 0.4688, 0.25, 0.5, 0.25, 0.5, 0.25, 0.5, 0.25, 0.5, 0.25, 0.5, 0.25, 0.4688, 0.25, 0.4688, 0.25, 0.5, 0.25, 0.4688, 0.25, 0.5, 0.25, 0.5, 0.25, 0.4688, 0.25, 0.5, 0.25, 0.4688, 0.25, 0.4688, 0.25, 0.5, 0.25, 0.5, 0.25, 0.5, 0.25, 0.5, 0.25, 0.5, 0.25, 0.4688, 1.0, 0.5, 1.0, 0.5, 1.0, 0.4688, 1.0, 0.4688, 0.0, 0.4688, 0.0, 0.4688, 0.0, 0.4688, 0.0, 0.5, 1.0, 0.4688, 1.0, 0.4688, 1.0, 0.5, 1.0, 0.5, 0.0, 0.4688, 0.0, 0.4688, 0.0, 0.5, 0.0, 0.4688, 1.0, 0.5, 1.0, 0.5, 1.0, 0.4688, 1.0, 0.5, 0.0, 0.5, 0.0, 0.5, 0.0, 0.5, 0.0, 0.4688, 1.0, 0.5, 1.0, 0.5, 1.0, 0.4688, 1.0, 0.4688, 0.0, 0.4688, 0.0, 0.4688, 0.0, 0.4688, 0.0, 0.625, 0.525, 0.7437, 0.525, 0.7437, 0.725, 0.625, 0.725, 0.75, 0.725, 0.75, 0.525, 0.875, 0.525, 0.875, 0.5625, 0.875, 0.5781, 0.875, 0.5938, 0.875, 0.6094, 0.875, 0.625, 0.875, 0.6406, 0.875, 0.6562, 0.875, 0.6719, 0.875, 0.6875, 0.875, 0.725, 0.7437, 0.525, 0.75, 0.525, 0.75, 0.725, 0.7437, 0.725, 0.7437, 0.525, 0.75, 0.525, 0.75, 0.525, 0.7437, 0.525, 0.75, 0.725, 0.7437, 0.725, 0.7437, 0.725, 0.75, 0.725, 0.75, 0.525, 0.75, 0.725, 0.75, 0.725, 0.75, 0.525, 0.75, 0.525, 0.75, 0.725, 0.75, 0.725, 0.75, 0.525, 0.75, 0.725, 0.7437, 0.725, 0.7437, 0.725, 0.75, 0.725, 0.7437, 0.525, 0.75, 0.525, 0.75, 0.525, 0.7437, 0.525, 0.7437, 0.725, 0.7437, 0.525, 0.7437, 0.525, 0.7437, 0.725, 0.7437, 0.725, 0.7437, 0.725, 0.7437, 0.725, 0.7437, 0.725, 0.7437, 0.525, 0.7437, 0.525, 0.7437, 0.525, 0.7437, 0.525, 0.7437, 0.725, 0.7437, 0.525, 0.7437, 0.525, 0.7437, 0.725, 0.7437, 0.725, 0.7437, 0.725, 0.7437, 0.725, 0.7437, 0.725, 0.7437, 0.725, 0.7437, 0.525, 0.7437, 0.525, 0.7437, 0.725, 0.7437, 0.525, 0.7437, 0.725, 0.7437, 0.725, 0.7437, 0.525, 0.7437, 0.725, 0.7437, 0.525, 0.7437, 0.525, 0.7437, 0.725, 0.7437, 0.525, 0.7437, 0.525, 0.7437, 0.525, 0.7437, 0.525])
me_cube.materials.append(mat_material)
me_cube.use_remesh_preserve_volume = False
me_cube.use_remesh_preserve_attributes = False
me_cube.use_mirror_vertex_groups = False
me_cube.update()

# ---- objects
ob_cube = bpy.data.objects.new('Cube', me_cube)

# ---- transforms, parenting, visibility, modifiers, constraints
ob_cube.location = (0.0, 0.0, 1.0)
ob_cube.scale = (3.0, 2.0, 0.5)
ob_cube.lock_rotations_4d = False
ob_cube.empty_display_type = 'ARROWS'
ob_cube.lineart.crease_threshold = 0.0

# ---- collection membership
col_collection.objects.link(ob_cube)

# ---- scene / render settings (as saved in the file)
scene.frame_start = 1; scene.frame_end = 250; scene.frame_set(1)
scene.render.engine = 'BLENDER_EEVEE_NEXT'
scene.cycles.use_denoising = False
scene.cycles.samples = 128
scene.cycles.sampling_pattern = 'TABULATED_SOBOL'
scene.cycles.use_adaptive_sampling = False
scene.cycles.use_light_tree = False
scene.view_settings.view_transform = 'Filmic'
bpy.context.view_layer.update()

# ---- added for rendering (the .blend has no active camera and no usable light): camera, sun
cam_auto = bpy.data.cameras.new('AutoCamera')
cam_auto.lens = 50.0
cam_auto.sensor_width = 36.0
cam_auto.clip_end = 1000.0
ob_auto_camera = bpy.data.objects.new('AutoCamera', cam_auto)
scene.collection.objects.link(ob_auto_camera)
ob_auto_camera.location = (9.65326, -10.5639, 8.54261)
ob_auto_camera.rotation_euler = (1.09748, -7.21219e-08, 0.694738)
scene.camera = ob_auto_camera
light_auto_sun = bpy.data.lights.new('AutoSun', 'SUN')
light_auto_sun.energy = 3.0
light_auto_sun.angle = 0.0523599
ob_auto_sun = bpy.data.objects.new('AutoSun', light_auto_sun)
scene.collection.objects.link(ob_auto_sun)
ob_auto_sun.rotation_euler = (0.872665, 0.174533, 0.523599)
bpy.context.view_layer.update()

